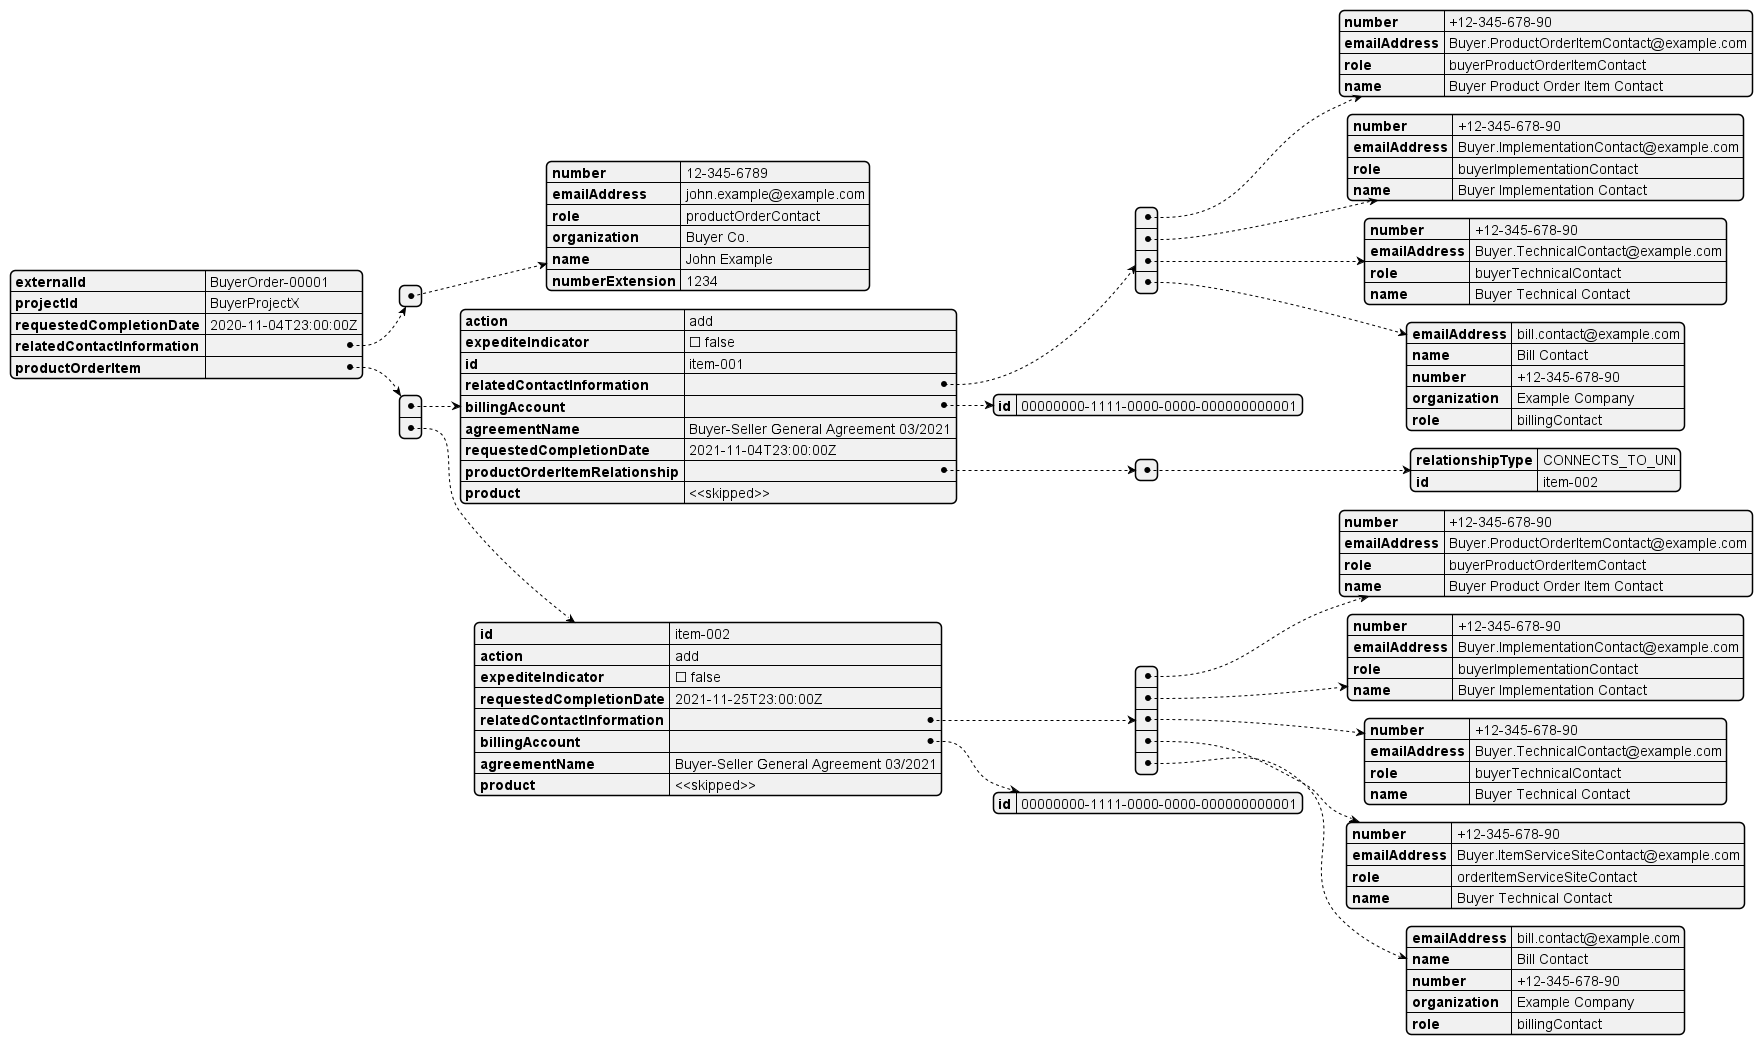

The diagram above was rendered by PlantUML. Its source (embedded in the PNG):
@startjson
{
  "externalId": "BuyerOrder-00001",
  "projectId": "BuyerProjectX",
  "requestedCompletionDate": "2020-11-04T23:00:00Z",
  "relatedContactInformation": [
    {
      "number": "12-345-6789",
      "emailAddress": "john.example@example.com",
      "role": "productOrderContact",
      "organization": "Buyer Co.",
      "name": "John Example",
      "numberExtension": "1234"
    }
  ],
  "productOrderItem": [
    {
      "action": "add",
      "expediteIndicator": false,
      "id": "item-001",
      "relatedContactInformation": [
        {
          "number": "+12-345-678-90",
          "emailAddress": "Buyer.ProductOrderItemContact@example.com",
          "role": "buyerProductOrderItemContact",
          "name": "Buyer Product Order Item Contact"
        },
        {
          "number": "+12-345-678-90",
          "emailAddress": "Buyer.ImplementationContact@example.com",
          "role": "buyerImplementationContact",
          "name": "Buyer Implementation Contact"
        },
        {
          "number": "+12-345-678-90",
          "emailAddress": "Buyer.TechnicalContact@example.com",
          "role": "buyerTechnicalContact",
          "name": "Buyer Technical Contact "
        },
        {
          "emailAddress": "bill.contact@example.com",
          "name": "Bill Contact",
          "number": "+12-345-678-90",
          "organization": "Example Company",
          "role": "billingContact"
        }
      ],
      "billingAccount": {
        "id": "00000000-1111-0000-0000-000000000001"
      },
      "agreementName": "Buyer-Seller General Agreement 03/2021",
      "requestedCompletionDate": "2021-11-04T23:00:00Z",
      "productOrderItemRelationship": [
        {
          "relationshipType": "CONNECTS_TO_UNI",
          "id": "item-002"
        }
      ],
      "product": "<<skipped>>"
    },
    {
      "id": "item-002",
      "action": "add",
      "expediteIndicator": false,
      "requestedCompletionDate": "2021-11-25T23:00:00Z",
      "relatedContactInformation": [
        {
          "number": "+12-345-678-90",
          "emailAddress": "Buyer.ProductOrderItemContact@example.com",
          "role": "buyerProductOrderItemContact",
          "name": "Buyer Product Order Item Contact"
        },
        {
          "number": "+12-345-678-90",
          "emailAddress": "Buyer.ImplementationContact@example.com",
          "role": "buyerImplementationContact",
          "name": "Buyer Implementation Contact"
        },
        {
          "number": "+12-345-678-90",
          "emailAddress": "Buyer.TechnicalContact@example.com",
          "role": "buyerTechnicalContact",
          "name": "Buyer Technical Contact "
        },
        {
          "number": "+12-345-678-90",
          "emailAddress": "Buyer.ItemServiceSiteContact@example.com",
          "role": "orderItemServiceSiteContact",
          "name": "Buyer Technical Contact "
        },
        {
          "emailAddress": "bill.contact@example.com",
          "name": "Bill Contact",
          "number": "+12-345-678-90",
          "organization": "Example Company",
          "role": "billingContact"
        }
      ],
      "billingAccount": {
        "id": "00000000-1111-0000-0000-000000000001"
      },
      "agreementName": "Buyer-Seller General Agreement 03/2021",
      "product": "<<skipped>>"
    }
  ]
}
@endjson